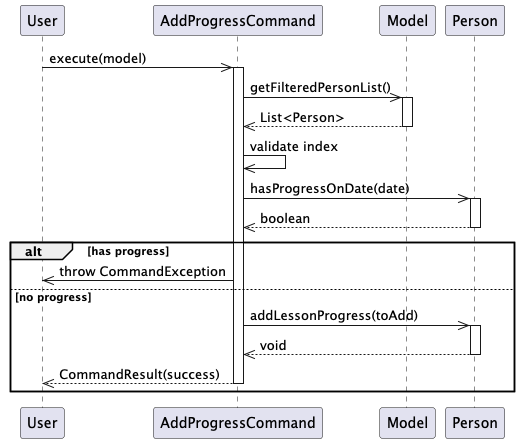

The diagram above was rendered by PlantUML. Its source (embedded in the PNG):
@startuml
participant User
participant AddProgressCommand
participant Model
participant Person

User ->> AddProgressCommand: execute(model)
activate AddProgressCommand

AddProgressCommand ->> Model: getFilteredPersonList()
activate Model
Model -->> AddProgressCommand: List<Person>
deactivate Model

AddProgressCommand ->> AddProgressCommand: validate index
AddProgressCommand ->> Person: hasProgressOnDate(date)
activate Person
Person -->> AddProgressCommand: boolean
deactivate Person

alt has progress
    AddProgressCommand ->> User: throw CommandException
else no progress
    AddProgressCommand ->> Person: addLessonProgress(toAdd)
    activate Person
    Person -->> AddProgressCommand: void
    deactivate Person

    AddProgressCommand -->> User: CommandResult(success)
    deactivate AddProgressCommand
end
@enduml